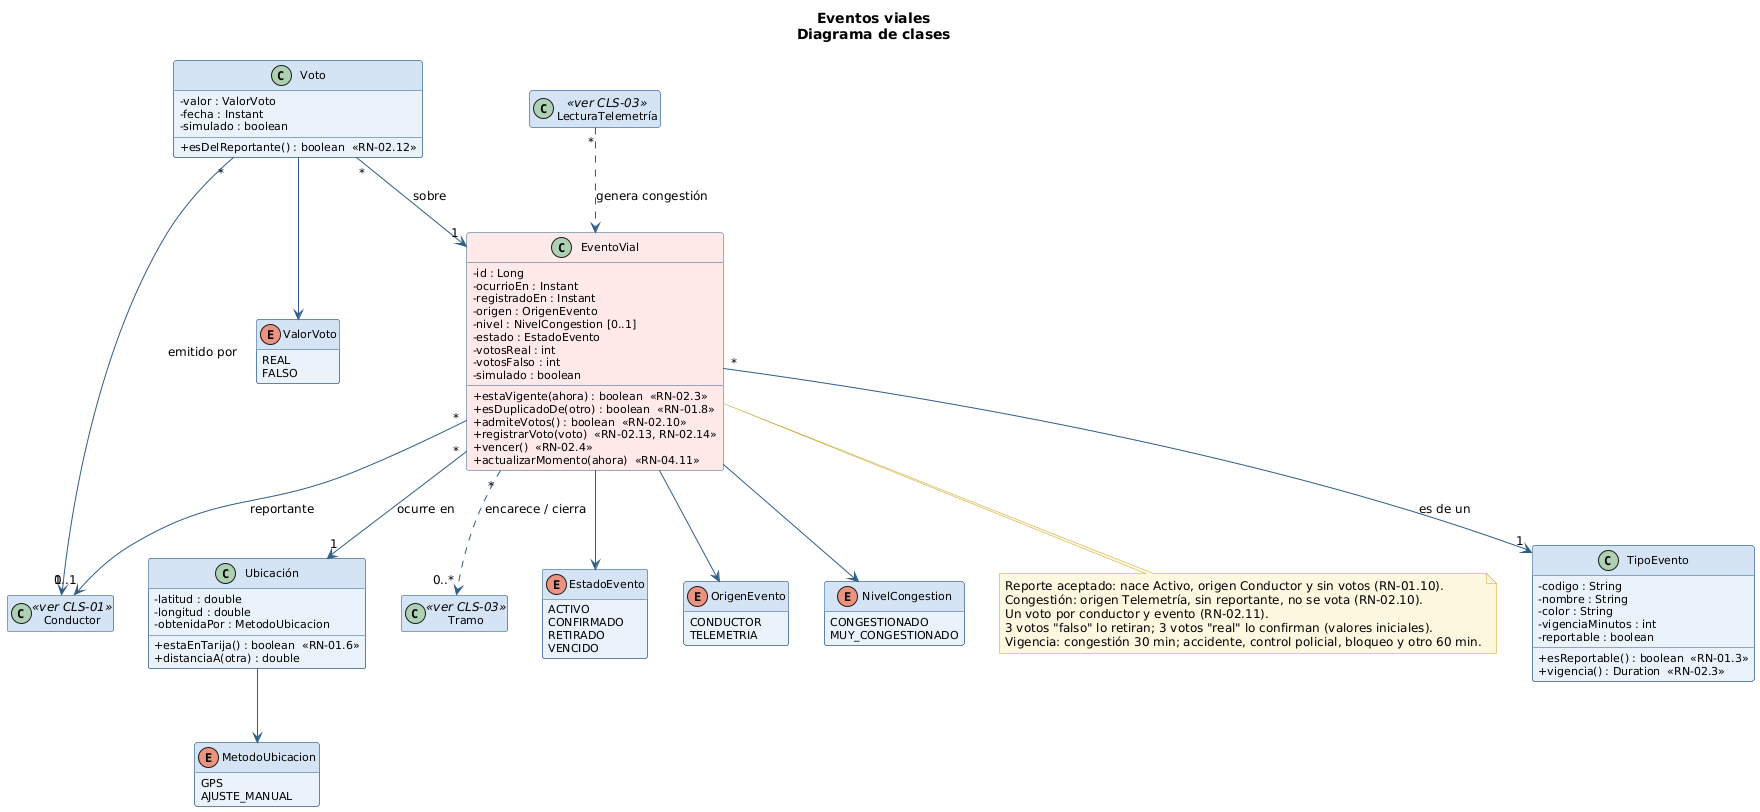

The diagram above was rendered by PlantUML. Its source (embedded in the PNG):
@startuml CLS-02_EventosViales
' CLS-02: Diagrama de clases - Eventos viales
' Fuente: 03_modelo_dominio.md; reglas de CU-01 (RN-01.x), CU-02 (RN-02.x) y CU-04 (RN-04.10, RN-04.11)

skinparam shadowing false
skinparam defaultFontName "DejaVu Sans"
skinparam defaultFontSize 12
skinparam classAttributeIconSize 0
skinparam ArrowColor #2F5D8A
skinparam class {
  BackgroundColor #EAF2FB
  BorderColor #2F5D8A
  HeaderBackgroundColor #D5E4F5
  AttributeFontSize 11
}
skinparam enum {
  BackgroundColor #FFF8E1
  BorderColor #C9A227
}
skinparam package {
  BorderColor #8AA6C4
  FontColor #1B365D
  BackgroundColor #FFFFFF
}
skinparam note {
  BackgroundColor #FFF8E1
  BorderColor #C9A227
}
skinparam legend {
  BackgroundColor #FFF8E1
  BorderColor #C9A227
  FontSize 11
}
hide empty members

title Eventos viales\nDiagrama de clases

class TipoEvento {
  -codigo : String
  -nombre : String
  -color : String
  -vigenciaMinutos : int
  -reportable : boolean
  +esReportable() : boolean  <<RN-01.3>>
  +vigencia() : Duration  <<RN-02.3>>
}

class EventoVial #FFE9E9 {
  -id : Long
  -ocurrioEn : Instant
  -registradoEn : Instant
  -origen : OrigenEvento
  -nivel : NivelCongestion [0..1]
  -estado : EstadoEvento
  -votosReal : int
  -votosFalso : int
  -simulado : boolean
  +estaVigente(ahora) : boolean  <<RN-02.3>>
  +esDuplicadoDe(otro) : boolean  <<RN-01.8>>
  +admiteVotos() : boolean  <<RN-02.10>>
  +registrarVoto(voto)  <<RN-02.13, RN-02.14>>
  +vencer()  <<RN-02.4>>
  +actualizarMomento(ahora)  <<RN-04.11>>
}

class Voto {
  -valor : ValorVoto
  -fecha : Instant
  -simulado : boolean
  +esDelReportante() : boolean  <<RN-02.12>>
}

class "Ubicación" as Ubicacion {
  -latitud : double
  -longitud : double
  -obtenidaPor : MetodoUbicacion
  +estaEnTarija() : boolean  <<RN-01.6>>
  +distanciaA(otra) : double
}

class Conductor <<ver CLS-01>>
class LecturaTelemetria as "LecturaTelemetría" <<ver CLS-03>>
class Tramo <<ver CLS-03>>

enum EstadoEvento {
  ACTIVO
  CONFIRMADO
  RETIRADO
  VENCIDO
}
enum OrigenEvento {
  CONDUCTOR
  TELEMETRIA
}
enum NivelCongestion {
  CONGESTIONADO
  MUY_CONGESTIONADO
}
enum ValorVoto {
  REAL
  FALSO
}
enum MetodoUbicacion {
  GPS
  AJUSTE_MANUAL
}

EventoVial "*" --> "1" TipoEvento : es de un
EventoVial "*" --> "1" Ubicacion : ocurre en
EventoVial "*" --> "0..1" Conductor : reportante
Voto "*" --> "1" EventoVial : sobre
Voto "*" --> "1" Conductor : emitido por
LecturaTelemetria "*" ..> EventoVial : genera congestión
EventoVial "*" ..> "0..*" Tramo : encarece / cierra
EventoVial --> EstadoEvento
EventoVial --> OrigenEvento
EventoVial --> NivelCongestion
Voto --> ValorVoto
Ubicacion --> MetodoUbicacion

note bottom of EventoVial
  Reporte aceptado: nace Activo, origen Conductor y sin votos (RN-01.10).
  Congestión: origen Telemetría, sin reportante, no se vota (RN-02.10).
  Un voto por conductor y evento (RN-02.11).
  3 votos "falso" lo retiran; 3 votos "real" lo confirman (valores iniciales).
  Vigencia: congestión 30 min; accidente, control policial, bloqueo y otro 60 min.
end note

@enduml